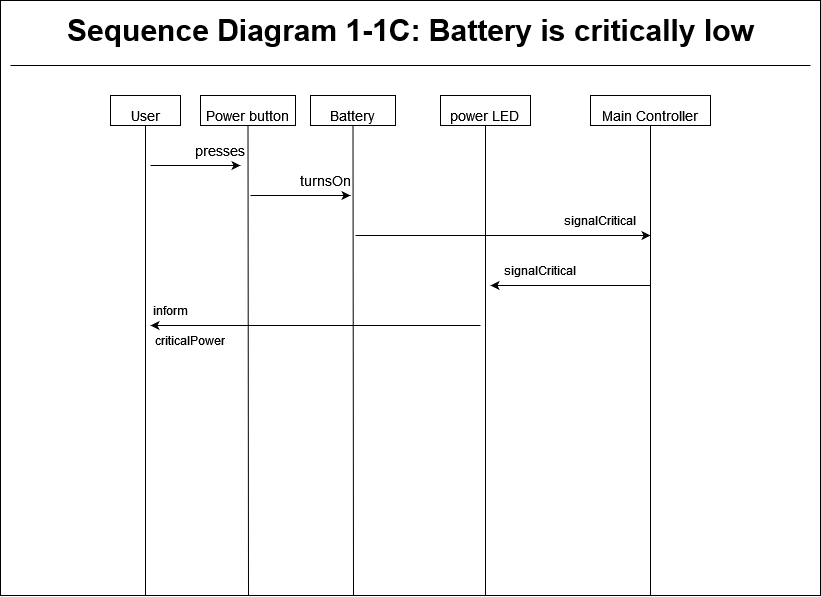

The diagram above was exported from draw.io. Its source (the exported page's mxGraphModel, read from the mxfile embedded in the PNG):
<mxGraphModel dx="1262" dy="700" grid="1" gridSize="10" guides="1" tooltips="1" connect="1" arrows="1" fold="1" page="1" pageScale="1" pageWidth="1200" pageHeight="1920" math="0" shadow="0">
  <root>
    <mxCell id="0" />
    <mxCell id="1" parent="0" />
    <mxCell id="OsH41EywQ38GjRFpGRSH-1" value="" style="rounded=0;whiteSpace=wrap;html=1;" vertex="1" parent="1">
      <mxGeometry x="250" y="45" width="820" height="595" as="geometry" />
    </mxCell>
    <mxCell id="OsH41EywQ38GjRFpGRSH-2" value="" style="endArrow=none;html=1;rounded=0;" edge="1" parent="1">
      <mxGeometry width="50" height="50" relative="1" as="geometry">
        <mxPoint x="260" y="110" as="sourcePoint" />
        <mxPoint x="1060" y="110" as="targetPoint" />
      </mxGeometry>
    </mxCell>
    <mxCell id="OsH41EywQ38GjRFpGRSH-3" value="&lt;b&gt;&lt;font style=&quot;font-size: 30px&quot;&gt;Sequence Diagram 1-1C: Battery is critically low&lt;br&gt;&lt;/font&gt;&lt;/b&gt;" style="text;html=1;align=center;verticalAlign=middle;resizable=0;points=[];autosize=1;strokeColor=none;fillColor=none;" vertex="1" parent="1">
      <mxGeometry x="310" y="60" width="700" height="30" as="geometry" />
    </mxCell>
    <mxCell id="OsH41EywQ38GjRFpGRSH-4" value="&lt;font style=&quot;font-size: 14px&quot;&gt;power LED&lt;br&gt;&lt;/font&gt;" style="rounded=0;whiteSpace=wrap;html=1;fontSize=30;" vertex="1" parent="1">
      <mxGeometry x="690" y="140" width="90" height="30" as="geometry" />
    </mxCell>
    <mxCell id="OsH41EywQ38GjRFpGRSH-5" value="&lt;font style=&quot;font-size: 14px&quot;&gt;Battery&lt;/font&gt;" style="rounded=0;whiteSpace=wrap;html=1;fontSize=30;" vertex="1" parent="1">
      <mxGeometry x="560" y="140" width="85" height="30" as="geometry" />
    </mxCell>
    <mxCell id="OsH41EywQ38GjRFpGRSH-6" value="" style="endArrow=none;html=1;rounded=0;fontSize=21;entryX=0.5;entryY=1;entryDx=0;entryDy=0;" edge="1" parent="1" target="OsH41EywQ38GjRFpGRSH-5">
      <mxGeometry width="50" height="50" relative="1" as="geometry">
        <mxPoint x="603" y="639.9999999999998" as="sourcePoint" />
        <mxPoint x="505" y="210" as="targetPoint" />
      </mxGeometry>
    </mxCell>
    <mxCell id="OsH41EywQ38GjRFpGRSH-7" value="&lt;font style=&quot;font-size: 14px&quot;&gt;User&lt;/font&gt;" style="rounded=0;whiteSpace=wrap;html=1;fontSize=30;" vertex="1" parent="1">
      <mxGeometry x="360" y="140" width="70" height="30" as="geometry" />
    </mxCell>
    <mxCell id="OsH41EywQ38GjRFpGRSH-8" value="" style="endArrow=none;html=1;rounded=0;fontSize=21;entryX=0.5;entryY=1;entryDx=0;entryDy=0;" edge="1" parent="1" target="OsH41EywQ38GjRFpGRSH-7">
      <mxGeometry width="50" height="50" relative="1" as="geometry">
        <mxPoint x="395" y="639.9999999999998" as="sourcePoint" />
        <mxPoint x="1045" y="370" as="targetPoint" />
      </mxGeometry>
    </mxCell>
    <mxCell id="OsH41EywQ38GjRFpGRSH-9" value="" style="endArrow=none;html=1;rounded=0;fontSize=21;entryX=0.5;entryY=1;entryDx=0;entryDy=0;" edge="1" parent="1" target="OsH41EywQ38GjRFpGRSH-4">
      <mxGeometry width="50" height="50" relative="1" as="geometry">
        <mxPoint x="735" y="640" as="sourcePoint" />
        <mxPoint x="505" y="210" as="targetPoint" />
      </mxGeometry>
    </mxCell>
    <mxCell id="OsH41EywQ38GjRFpGRSH-10" style="edgeStyle=none;rounded=0;orthogonalLoop=1;jettySize=auto;html=1;exitX=0.75;exitY=1;exitDx=0;exitDy=0;fontSize=15;" edge="1" parent="1" source="OsH41EywQ38GjRFpGRSH-4" target="OsH41EywQ38GjRFpGRSH-4">
      <mxGeometry relative="1" as="geometry" />
    </mxCell>
    <mxCell id="OsH41EywQ38GjRFpGRSH-11" value="&lt;font style=&quot;font-size: 14px&quot;&gt;Main Controller&lt;/font&gt;" style="rounded=0;whiteSpace=wrap;html=1;fontSize=30;" vertex="1" parent="1">
      <mxGeometry x="840" y="140" width="120" height="30" as="geometry" />
    </mxCell>
    <mxCell id="OsH41EywQ38GjRFpGRSH-12" value="" style="endArrow=none;html=1;rounded=0;fontSize=21;entryX=0.5;entryY=1;entryDx=0;entryDy=0;" edge="1" parent="1" target="OsH41EywQ38GjRFpGRSH-11">
      <mxGeometry width="50" height="50" relative="1" as="geometry">
        <mxPoint x="900" y="639.9999999999998" as="sourcePoint" />
        <mxPoint x="725" y="210" as="targetPoint" />
      </mxGeometry>
    </mxCell>
    <mxCell id="OsH41EywQ38GjRFpGRSH-13" value="&lt;font style=&quot;font-size: 14px&quot;&gt;Power button&lt;/font&gt;" style="rounded=0;whiteSpace=wrap;html=1;fontSize=30;" vertex="1" parent="1">
      <mxGeometry x="450" y="140" width="95" height="30" as="geometry" />
    </mxCell>
    <mxCell id="OsH41EywQ38GjRFpGRSH-14" value="" style="endArrow=none;html=1;rounded=0;fontSize=21;entryX=0.5;entryY=1;entryDx=0;entryDy=0;" edge="1" parent="1" target="OsH41EywQ38GjRFpGRSH-13">
      <mxGeometry width="50" height="50" relative="1" as="geometry">
        <mxPoint x="498" y="639.9999999999998" as="sourcePoint" />
        <mxPoint x="1025" y="380" as="targetPoint" />
      </mxGeometry>
    </mxCell>
    <mxCell id="OsH41EywQ38GjRFpGRSH-15" value="" style="endArrow=classic;html=1;rounded=0;fontSize=14;" edge="1" parent="1">
      <mxGeometry width="50" height="50" relative="1" as="geometry">
        <mxPoint x="400" y="210" as="sourcePoint" />
        <mxPoint x="490" y="210" as="targetPoint" />
      </mxGeometry>
    </mxCell>
    <mxCell id="OsH41EywQ38GjRFpGRSH-16" value="presses" style="text;html=1;strokeColor=none;fillColor=none;align=center;verticalAlign=middle;whiteSpace=wrap;rounded=0;fontSize=14;" vertex="1" parent="1">
      <mxGeometry x="450" y="180" width="40" height="30" as="geometry" />
    </mxCell>
    <mxCell id="OsH41EywQ38GjRFpGRSH-17" value="turnsOn" style="text;html=1;strokeColor=none;fillColor=none;align=center;verticalAlign=middle;whiteSpace=wrap;rounded=0;fontSize=14;" vertex="1" parent="1">
      <mxGeometry x="545" y="210" width="60" height="30" as="geometry" />
    </mxCell>
    <mxCell id="OsH41EywQ38GjRFpGRSH-18" value="" style="endArrow=classic;html=1;rounded=0;fontSize=14;" edge="1" parent="1">
      <mxGeometry width="50" height="50" relative="1" as="geometry">
        <mxPoint x="500" y="240" as="sourcePoint" />
        <mxPoint x="600" y="240" as="targetPoint" />
      </mxGeometry>
    </mxCell>
    <mxCell id="OsH41EywQ38GjRFpGRSH-19" value="" style="endArrow=classic;html=1;rounded=0;fontSize=14;" edge="1" parent="1">
      <mxGeometry width="50" height="50" relative="1" as="geometry">
        <mxPoint x="605" y="280" as="sourcePoint" />
        <mxPoint x="900" y="280" as="targetPoint" />
      </mxGeometry>
    </mxCell>
    <mxCell id="OsH41EywQ38GjRFpGRSH-20" value="signalCritical" style="text;html=1;strokeColor=none;fillColor=none;align=center;verticalAlign=middle;whiteSpace=wrap;rounded=0;" vertex="1" parent="1">
      <mxGeometry x="820" y="250" width="60" height="30" as="geometry" />
    </mxCell>
    <mxCell id="OsH41EywQ38GjRFpGRSH-21" value="" style="endArrow=classic;html=1;rounded=0;" edge="1" parent="1">
      <mxGeometry width="50" height="50" relative="1" as="geometry">
        <mxPoint x="730" y="370" as="sourcePoint" />
        <mxPoint x="400" y="370" as="targetPoint" />
      </mxGeometry>
    </mxCell>
    <mxCell id="OsH41EywQ38GjRFpGRSH-22" value="inform" style="text;html=1;strokeColor=none;fillColor=none;align=center;verticalAlign=middle;whiteSpace=wrap;rounded=0;" vertex="1" parent="1">
      <mxGeometry x="390" y="340" width="60" height="30" as="geometry" />
    </mxCell>
    <mxCell id="OsH41EywQ38GjRFpGRSH-23" value="criticalPower" style="text;html=1;strokeColor=none;fillColor=none;align=center;verticalAlign=middle;whiteSpace=wrap;rounded=0;" vertex="1" parent="1">
      <mxGeometry x="410" y="370" width="60" height="30" as="geometry" />
    </mxCell>
    <mxCell id="OsH41EywQ38GjRFpGRSH-24" value="" style="endArrow=classic;html=1;rounded=0;" edge="1" parent="1">
      <mxGeometry width="50" height="50" relative="1" as="geometry">
        <mxPoint x="900" y="330" as="sourcePoint" />
        <mxPoint x="740" y="330" as="targetPoint" />
      </mxGeometry>
    </mxCell>
    <mxCell id="OsH41EywQ38GjRFpGRSH-25" value="signalCritical" style="text;html=1;strokeColor=none;fillColor=none;align=center;verticalAlign=middle;whiteSpace=wrap;rounded=0;" vertex="1" parent="1">
      <mxGeometry x="760" y="300" width="60" height="30" as="geometry" />
    </mxCell>
  </root>
</mxGraphModel>